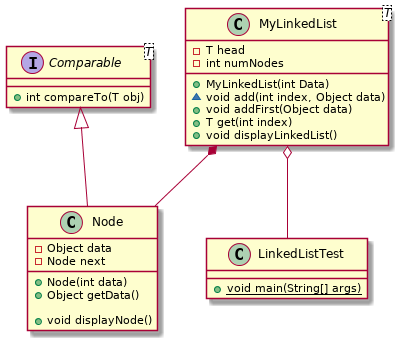

The diagram above was rendered by PlantUML. Its source (embedded in the PNG):
@startuml   LinkedList Diagram
interface Comparable<T> {
    + int compareTo(T obj)
}

class Node {
    - Object data
    - Node next

    + Node(int data)
    + Object getData()
    
    + void displayNode()
}

class MyLinkedList<T> {
    - T head
    - int numNodes

    + MyLinkedList(int Data)
    ~ void add(int index, Object data)
    + void addFirst(Object data)
    + T get(int index)
    + void displayLinkedList()
}

class LinkedListTest {
    + {static} void main(String[] args)
}

Comparable <|-- Node
MyLinkedList *-- Node
MyLinkedList o-- LinkedListTest

@enduml